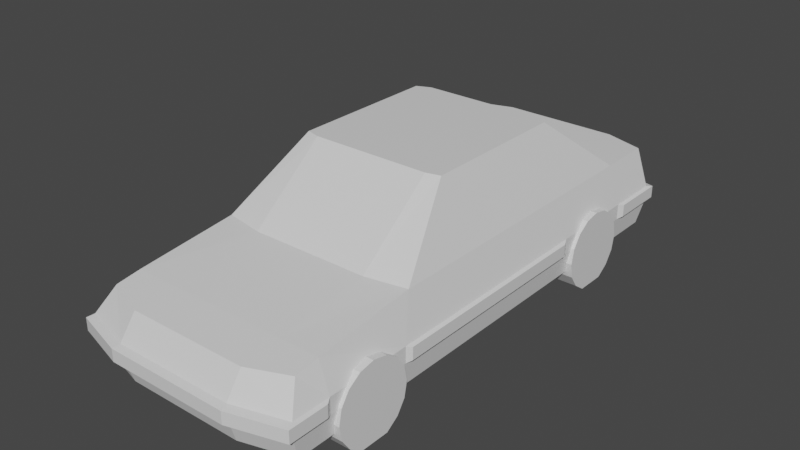 # Source: mesh_car_sedan.blend  (saved by Blender 2.93.21; exported with 4.5.12 LTS)
import bpy
from mathutils import Matrix  # noqa: F401  (used for matrix-valued properties, if any)

bpy.ops.wm.read_factory_settings(use_empty=True)
scene = bpy.context.scene
scene.name = 'Scene'

# ---- collections
col_collection = bpy.data.collections.new('Collection'); scene.collection.children.link(col_collection)

# ---- materials (node trees are filled in below, after node groups)
mat_material = bpy.data.materials.new('Material')
mat_material.alpha_threshold = 0.0
mat_material.use_transparent_shadow = False
mat_material.line_color = (0.0, 0.0, 0.0, 1.0)

# ---- material node trees
mat_material.use_nodes = True; mat_material.node_tree.nodes.clear()
_N = mat_material.node_tree.nodes; _L = mat_material.node_tree.links
n0 = _N.new('ShaderNodeOutputMaterial'); n0.name = 'Material Output'; n0.location = (300, 300)
n1 = _N.new('ShaderNodeBsdfPrincipled'); n1.name = 'Principled BSDF'; n1.location = (10, 300)
n1.distribution = 'GGX'
n1.subsurface_method = 'BURLEY'
n1.inputs[2].default_value = 0.4
n1.inputs[3].default_value = 1.45
n1.inputs[27].default_value = (0.0, 0.0, 0.0, 1.0)
n1.inputs[28].default_value = 1.0
_L.new(n1.outputs[0], n0.inputs[0])
n0.is_active_output = True

# ---- world
world_world = bpy.data.worlds.new('World'); scene.world = world_world
world_world.use_nodes = True; world_world.node_tree.nodes.clear()
_N = world_world.node_tree.nodes; _L = world_world.node_tree.links
n0 = _N.new('ShaderNodeOutputWorld'); n0.name = 'World Output'; n0.location = (300, 300)
n1 = _N.new('ShaderNodeBackground'); n1.name = 'Background'; n1.location = (10, 300)
n1.inputs[0].default_value = (0.05088, 0.05088, 0.05088, 1.0)
_L.new(n1.outputs[0], n0.inputs[0])
n0.is_active_output = True
world_world.color = (0.05088, 0.05088, 0.05088)
world_world.use_sun_shadow = False
world_world.sun_shadow_jitter_overblur = 0.0

# ---- meshes
me_cube = bpy.data.meshes.new('Cube')
me_cube.from_pydata([(0.8484, 2.07, 0.8799), (0.9174, 2.022, 0.2255), (0.8484, -2.028, 0.7603), (0.9174, -2.102, 0.2255), (-0.8473, 2.07, 0.8799), (-0.9171, 2.022, 0.2255), (-0.8473, -2.028, 0.7603), (-0.9171, -2.102, 0.2255), (0.9467, 2.092, 0.5521), (-0.9465, -2.164, 0.5521), (0.9467, -2.164, 0.5521), (-0.9465, 2.092, 0.5521), (-0.9171, 1.567, 0.2255), (-0.9171, -1.085, 0.2255), (0.8484, 1.605, 0.8799), (0.8484, -0.9675, 0.8799), (-0.8473, -0.9675, 0.8799), (-0.8473, 1.605, 0.8799), (0.9174, -1.085, 0.2255), (0.9174, 1.567, 0.2255), (0.9467, 1.622, 0.5521), (0.9467, -1.115, 0.5521), (-0.9465, -1.115, 0.5521), (-0.9465, 1.622, 0.5521), (-0.9171, -0.8043, 0.2255), (0.6251, -0.3496, 1.411), (-0.6248, -0.3496, 1.411), (0.9174, -0.8043, 0.2255), (0.9467, -0.825, 0.5521), (-0.9465, -0.825, 0.5521), (-0.6248, 0.9197, 1.411), (0.9174, 0.7993, 0.2255), (-0.9465, 0.83, 0.5521), (-0.9171, 0.7993, 0.2255), (0.6251, 0.9197, 1.411), (0.9467, 0.83, 0.5521), (0.4956, 2.128, 0.2255), (-0.4953, 2.128, 0.2255), (0.5066, -2.147, 0.7428), (-0.5063, -2.147, 0.7428), (-0.4953, -2.22, 0.2255), (0.4956, -2.22, 0.2255), (-0.5063, 2.179, 0.8799), (0.5066, 2.179, 0.8799), (-0.5112, 2.201, 0.5521), (0.5114, 2.201, 0.5521), (0.5114, -2.286, 0.5521), (-0.5112, -2.286, 0.5521), (-0.5063, 1.676, 0.8799), (0.5066, 1.676, 0.8799), (-0.5063, -1.032, 0.8799), (0.5066, -1.032, 0.8799), (-0.5063, -0.38, 1.411), (0.5066, -0.38, 1.411), (-0.5063, 0.9705, 1.411), (0.5066, 0.9705, 1.411), (0.9467, 2.092, 0.4184), (0.9467, -2.164, 0.4184), (-0.9465, 2.092, 0.4184), (-0.9465, -2.164, 0.4184), (-0.9465, -1.115, 0.4184), (-0.9465, 1.622, 0.4184), (0.9467, 1.622, 0.4184), (0.9467, -1.115, 0.4184), (0.9467, -0.825, 0.4184), (-0.9465, -0.825, 0.4184), (0.9467, 0.83, 0.4184), (-0.9465, 0.83, 0.4184), (0.5114, -2.286, 0.4184), (-0.5112, -2.286, 0.4184), (-0.5112, 2.201, 0.4184), (0.5114, 2.201, 0.4184), (-0.9171, -1.788, 0.2255), (0.8484, -1.825, 0.7899), (0.9467, -1.84, 0.5521), (-0.8473, -1.825, 0.7899), (0.9174, -1.788, 0.2255), (-0.9465, -1.84, 0.5521), (0.5066, -1.825, 0.7899), (-0.5063, -1.825, 0.7899), (-0.9465, -1.84, 0.4184), (0.9467, -1.84, 0.4184), (0.8484, -0.6157, 0.8799), (0.8484, 0.8401, 0.8799), (-0.8473, 0.841, 0.886), (-0.8473, -0.6127, 0.886), (-0.9734, -2.221, 0.4331), (-0.9734, -2.221, 0.5374), (0.5259, 2.268, 0.5374), (0.9736, 2.155, 0.5374), (0.9736, -1.888, 0.5374), (0.9736, -2.221, 0.5374), (-0.9734, 1.672, 0.5374), (-0.9734, 2.155, 0.5374), (-0.5257, -2.347, 0.5374), (0.9736, 1.672, 0.5374), (0.9736, -0.7992, 0.5374), (0.9736, -1.074, 0.5374), (-0.9734, -1.074, 0.5374), (-0.9734, -0.7992, 0.5374), (-0.9734, 0.7715, 0.5374), (-0.5257, 2.268, 0.5374), (0.5259, -2.347, 0.5374), (0.9736, 0.7715, 0.5374), (0.9736, 2.155, 0.4331), (0.9736, -2.221, 0.4331), (-0.9734, 2.155, 0.4331), (-0.9734, -1.074, 0.4331), (-0.9734, 1.672, 0.4331), (0.9736, 1.672, 0.4331), (0.9736, -1.074, 0.4331), (0.9736, -0.7992, 0.4331), (-0.9734, -0.7992, 0.4331), (0.9736, 0.7715, 0.4331), (-0.9734, 0.7715, 0.4331), (0.5259, -2.347, 0.4331), (-0.5257, -2.347, 0.4331), (-0.5257, 2.268, 0.4331), (0.5259, 2.268, 0.4331), (0.9736, -1.888, 0.4331), (-0.9734, -1.888, 0.5374), (-0.9734, -1.888, 0.4331), (0.7661, 1.218, 0.003973), (0.9761, 1.218, 0.003973), (0.9761, -1.468, 0.003973), (0.7661, -1.468, 0.003973), (0.9761, -1.342, 0.003973), (0.7661, -1.342, 0.003973), (0.9761, -1.235, 0.07818), (0.7661, -1.235, 0.07818), (0.9761, -1.164, 0.1849), (0.7661, -1.164, 0.1849), (0.9761, -1.139, 0.3109), (0.7661, -1.139, 0.3109), (0.9761, -1.164, 0.4368), (0.7661, -1.164, 0.4368), (0.9761, -1.235, 0.5435), (0.7661, -1.235, 0.5435), (0.9761, -1.342, 0.6149), (0.7661, -1.342, 0.6149), (0.9761, -1.468, 0.6399), (0.7661, -1.468, 0.6399), (0.9761, -1.594, 0.6149), (0.7661, -1.594, 0.6149), (0.9761, -1.7, 0.5435), (0.7661, -1.7, 0.5435), (0.9761, -1.772, 0.4368), (0.7661, -1.772, 0.4368), (0.9761, -1.797, 0.3109), (0.7661, -1.797, 0.3109), (0.9761, -1.772, 0.1849), (0.7661, -1.772, 0.1849), (0.9761, -1.7, 0.07818), (0.7661, -1.7, 0.07818), (0.9761, -1.594, 0.003973), (0.7661, -1.594, 0.003973), (0.9761, 1.344, 0.003973), (0.7661, 1.344, 0.003973), (0.9761, 1.45, 0.07818), (0.7661, 1.45, 0.07818), (0.9761, 1.522, 0.1849), (0.7661, 1.522, 0.1849), (0.9761, 1.547, 0.3109), (0.7661, 1.547, 0.3109), (0.9761, 1.522, 0.4368), (0.7661, 1.522, 0.4368), (0.9761, 1.45, 0.5435), (0.7661, 1.45, 0.5435), (0.9761, 1.344, 0.6149), (0.7661, 1.344, 0.6149), (0.9761, 1.218, 0.6399), (0.7661, 1.218, 0.6399), (0.9761, 1.092, 0.6149), (0.7661, 1.092, 0.6149), (0.9761, 0.985, 0.5435), (0.7661, 0.985, 0.5435), (0.9761, 0.9137, 0.4368), (0.7661, 0.9137, 0.4368), (0.9761, 0.8886, 0.3109), (0.7661, 0.8886, 0.3109), (0.9761, 0.9137, 0.1849), (0.7661, 0.9137, 0.1849), (0.9761, 0.985, 0.07818), (0.7661, 0.985, 0.07818), (0.9761, 1.092, 0.003973), (0.7661, 1.092, 0.003973), (-0.9752, 1.218, 0.003973), (-0.7652, 1.218, 0.003973), (-0.7652, -1.468, 0.003973), (-0.9752, -1.468, 0.003973), (-0.7652, -1.342, 0.003973), (-0.9752, -1.342, 0.003973), (-0.7652, -1.235, 0.07818), (-0.9752, -1.235, 0.07818), (-0.7652, -1.164, 0.1849), (-0.9752, -1.164, 0.1849), (-0.7652, -1.139, 0.3109), (-0.9752, -1.139, 0.3109), (-0.7652, -1.164, 0.4368), (-0.9752, -1.164, 0.4368), (-0.7652, -1.235, 0.5435), (-0.9752, -1.235, 0.5435), (-0.7652, -1.342, 0.6149), (-0.9752, -1.342, 0.6149), (-0.7652, -1.468, 0.6399), (-0.9752, -1.468, 0.6399), (-0.7652, -1.594, 0.6149), (-0.9752, -1.594, 0.6149), (-0.7652, -1.7, 0.5435), (-0.9752, -1.7, 0.5435), (-0.7652, -1.772, 0.4368), (-0.9752, -1.772, 0.4368), (-0.7652, -1.797, 0.3109), (-0.9752, -1.797, 0.3109), (-0.7652, -1.772, 0.1849), (-0.9752, -1.772, 0.1849), (-0.7652, -1.7, 0.07818), (-0.9752, -1.7, 0.07818), (-0.7652, -1.594, 0.003973), (-0.9752, -1.594, 0.003973), (-0.7652, 1.344, 0.003973), (-0.9752, 1.344, 0.003973), (-0.7652, 1.45, 0.07818), (-0.9752, 1.45, 0.07818), (-0.7652, 1.522, 0.1849), (-0.9752, 1.522, 0.1849), (-0.7652, 1.547, 0.3109), (-0.9752, 1.547, 0.3109), (-0.7652, 1.522, 0.4368), (-0.9752, 1.522, 0.4368), (-0.7652, 1.45, 0.5435), (-0.9752, 1.45, 0.5435), (-0.7652, 1.344, 0.6149), (-0.9752, 1.344, 0.6149), (-0.7652, 1.218, 0.6399), (-0.9752, 1.218, 0.6399), (-0.7652, 1.092, 0.6149), (-0.9752, 1.092, 0.6149), (-0.7652, 0.985, 0.5435), (-0.9752, 0.985, 0.5435), (-0.7652, 0.9137, 0.4368), (-0.9752, 0.9137, 0.4368), (-0.7652, 0.8886, 0.3109), (-0.9752, 0.8886, 0.3109), (-0.7652, 0.9137, 0.1849), (-0.9752, 0.9137, 0.1849), (-0.7652, 0.985, 0.07818), (-0.9752, 0.985, 0.07818), (-0.7652, 1.092, 0.003973), (-0.9752, 1.092, 0.003973)], [], [(79, 75, 6, 39), (47, 39, 6, 9), (23, 17, 4, 11), (74, 73, 2, 10), (45, 43, 0, 8), (61, 23, 92, 108), (8, 20, 95, 89), (82, 83, 34, 25), (60, 22, 98, 107), (80, 77, 22, 60), (67, 32, 23, 61), (81, 74, 90, 119), (62, 56, 104, 109), (8, 0, 14, 20), (28, 82, 15, 21), (77, 75, 16, 22), (32, 84, 17, 23), (42, 4, 17, 48), (52, 26, 16, 50), (64, 66, 113, 111), (22, 16, 85, 29), (54, 30, 26, 52), (46, 47, 94, 102), (77, 80, 121, 120), (62, 20, 35, 66), (20, 14, 83, 35), (48, 17, 30, 54), (66, 64, 27, 31), (63, 64, 111, 110), (14, 49, 55, 34), (49, 48, 54, 55), (55, 54, 52, 53), (65, 67, 33, 24), (34, 55, 53, 25), (25, 53, 51, 15), (53, 52, 50, 51), (0, 43, 49, 14), (43, 42, 48, 49), (10, 46, 102, 91), (9, 77, 120, 87), (44, 45, 88, 101), (11, 4, 42, 44), (44, 42, 43, 45), (10, 2, 38, 46), (46, 38, 39, 47), (73, 78, 38, 2), (78, 79, 39, 38), (65, 60, 107, 112), (11, 44, 101, 93), (35, 83, 82, 28), (29, 85, 84, 32), (37, 70, 71, 36), (5, 58, 70, 37), (41, 68, 69, 40), (3, 57, 68, 41), (19, 62, 66, 31), (13, 60, 65, 24), (27, 64, 63, 18), (1, 56, 62, 19), (33, 67, 61, 12), (72, 80, 60, 13), (40, 69, 59, 7), (12, 61, 58, 5), (76, 81, 57, 3), (36, 71, 56, 1), (18, 63, 81, 76), (7, 59, 80, 72), (51, 50, 79, 78), (15, 51, 78, 73), (9, 6, 75, 77), (22, 29, 99, 98), (63, 21, 74, 81), (21, 15, 73, 74), (50, 16, 75, 79), (118, 88, 89, 104), (84, 85, 26, 30), (15, 82, 25), (83, 14, 34), (112, 99, 100, 114), (17, 84, 30), (85, 16, 26), (119, 90, 91, 105), (108, 92, 93, 106), (116, 94, 87, 86), (104, 89, 95, 109), (111, 96, 97, 110), (67, 65, 112, 114), (107, 98, 99, 112), (113, 103, 96, 111), (105, 91, 102, 115), (115, 102, 94, 116), (106, 93, 101, 117), (117, 101, 88, 118), (86, 87, 120, 121), (59, 69, 116, 86), (29, 32, 100, 99), (28, 21, 97, 96), (80, 59, 86, 121), (20, 62, 109, 95), (45, 8, 89, 88), (58, 61, 108, 106), (71, 70, 117, 118), (21, 63, 110, 97), (74, 10, 91, 90), (57, 81, 119, 105), (70, 58, 106, 117), (28, 96, 103, 35), (23, 11, 93, 92), (56, 71, 118, 104), (69, 68, 115, 116), (47, 9, 87, 94), (68, 57, 105, 115), (66, 35, 103, 113), (32, 67, 114, 100), (198, 199, 201, 200), (157, 122, 185, 183, 181, 179, 177, 175, 173, 171, 169, 167, 165, 163, 161, 159), (124, 125, 127, 126), (234, 235, 237, 236), (180, 181, 183, 182), (126, 127, 129, 128), (196, 197, 199, 198), (178, 179, 181, 180), (128, 129, 131, 130), (238, 239, 241, 240), (176, 177, 179, 178), (130, 131, 133, 132), (194, 195, 197, 196), (174, 175, 177, 176), (132, 133, 135, 134), (240, 241, 243, 242), (172, 173, 175, 174), (134, 135, 137, 136), (192, 193, 195, 194), (170, 171, 173, 172), (136, 137, 139, 138), (242, 243, 245, 244), (168, 169, 171, 170), (138, 139, 141, 140), (190, 191, 193, 192), (166, 167, 169, 168), (140, 141, 143, 142), (244, 245, 247, 246), (164, 165, 167, 166), (142, 143, 145, 144), (188, 189, 191, 190), (162, 163, 165, 164), (144, 145, 147, 146), (221, 186, 249, 247, 245, 243, 241, 239, 237, 235, 233, 231, 229, 227, 225, 223), (160, 161, 163, 162), (146, 147, 149, 148), (123, 156, 158, 160, 162, 164, 166, 168, 170, 172, 174, 176, 178, 180, 182, 184), (158, 159, 161, 160), (148, 149, 151, 150), (184, 185, 122, 123), (156, 157, 159, 158), (150, 151, 153, 152), (127, 125, 155, 153, 151, 149, 147, 145, 143, 141, 139, 137, 135, 133, 131, 129), (123, 122, 157, 156), (152, 153, 155, 154), (236, 237, 239, 238), (182, 183, 185, 184), (154, 155, 125, 124), (124, 126, 128, 130, 132, 134, 136, 138, 140, 142, 144, 146, 148, 150, 152, 154), (200, 201, 203, 202), (232, 233, 235, 234), (202, 203, 205, 204), (230, 231, 233, 232), (204, 205, 207, 206), (228, 229, 231, 230), (206, 207, 209, 208), (226, 227, 229, 228), (208, 209, 211, 210), (224, 225, 227, 226), (210, 211, 213, 212), (187, 220, 222, 224, 226, 228, 230, 232, 234, 236, 238, 240, 242, 244, 246, 248), (222, 223, 225, 224), (212, 213, 215, 214), (248, 249, 186, 187), (220, 221, 223, 222), (214, 215, 217, 216), (191, 189, 219, 217, 215, 213, 211, 209, 207, 205, 203, 201, 199, 197, 195, 193), (187, 186, 221, 220), (216, 217, 219, 218), (246, 247, 249, 248), (218, 219, 189, 188), (188, 190, 192, 194, 196, 198, 200, 202, 204, 206, 208, 210, 212, 214, 216, 218)])
_uv = me_cube.uv_layers.new(name='UVMap')
_uv.uv.foreach_set('vector', [0.7917, 0.7083, 0.875, 0.7083, 0.875, 0.75, 0.7917, 0.75, 0.5, 0.9167, 0.625, 0.9167, 0.625, 1.0, 0.5, 1.0, 0.5, 0.1667, 0.625, 0.1667, 0.625, 0.25, 0.5, 0.25, 0.5, 0.7083, 0.625, 0.7083, 0.625, 0.75, 0.5, 0.75, 0.5, 0.4167, 0.625, 0.4167, 0.625, 0.5, 0.5, 0.5, 0.4375, 0.1667, 0.5, 0.1667, 0.5, 0.1667, 0.4375, 0.1667, 0.5, 0.5, 0.5, 0.5833, 0.5, 0.5833, 0.5, 0.5, 0.5244, 0.6555, 0.5244, 0.5973, 0.625, 0.5973, 0.625, 0.6555, 0.4375, 0.08333, 0.5, 0.08333, 0.5, 0.08333, 0.4375, 0.08333, 0.4375, 0.04167, 0.5, 0.04167, 0.5, 0.08333, 0.4375, 0.08333, 0.4375, 0.1527, 0.5, 0.1527, 0.5, 0.1667, 0.4375, 0.1667, 0.4375, 0.7083, 0.5, 0.7083, 0.5, 0.7083, 0.4375, 0.7083, 0.4375, 0.5833, 0.4375, 0.5, 0.4375, 0.5, 0.4375, 0.5833, 0.5, 0.5, 0.625, 0.5, 0.625, 0.5833, 0.5, 0.5833, 0.5, 0.6555, 0.5244, 0.6555, 0.625, 0.6667, 0.5, 0.6667, 0.5, 0.04167, 0.625, 0.04167, 0.625, 0.08333, 0.5, 0.08333, 0.5, 0.1527, 0.5255, 0.1527, 0.625, 0.1667, 0.5, 0.1667, 0.7917, 0.5, 0.875, 0.5, 0.875, 0.5833, 0.7917, 0.5833, 0.7917, 0.6555, 0.875, 0.6555, 0.875, 0.6667, 0.7917, 0.6667, 0.4375, 0.6555, 0.4375, 0.5973, 0.4375, 0.5973, 0.4375, 0.6555, 0.5, 0.08333, 0.625, 0.08333, 0.5255, 0.09453, 0.5, 0.09453, 0.7917, 0.5973, 0.875, 0.5973, 0.875, 0.6555, 0.7917, 0.6555, 0.5, 0.8333, 0.5, 0.9167, 0.5, 0.9167, 0.5, 0.8333, 0.5, 0.04167, 0.4375, 0.04167, 0.4375, 0.04167, 0.5, 0.04167, 0.4375, 0.5833, 0.5, 0.5833, 0.5, 0.5973, 0.4375, 0.5973, 0.5, 0.5833, 0.625, 0.5833, 0.5244, 0.5973, 0.5, 0.5973, 0.7917, 0.5833, 0.875, 0.5833, 0.875, 0.5973, 0.7917, 0.5973, 0.4375, 0.5973, 0.4375, 0.6555, 0.375, 0.6555, 0.375, 0.5973, 0.4375, 0.6667, 0.4375, 0.6555, 0.4375, 0.6555, 0.4375, 0.6667, 0.625, 0.5833, 0.7083, 0.5833, 0.7083, 0.5973, 0.625, 0.5973, 0.7083, 0.5833, 0.7917, 0.5833, 0.7917, 0.5973, 0.7083, 0.5973, 0.7083, 0.5973, 0.7917, 0.5973, 0.7917, 0.6555, 0.7083, 0.6555, 0.4375, 0.09453, 0.4375, 0.1527, 0.375, 0.1527, 0.375, 0.09453, 0.625, 0.5973, 0.7083, 0.5973, 0.7083, 0.6555, 0.625, 0.6555, 0.625, 0.6555, 0.7083, 0.6555, 0.7083, 0.6667, 0.625, 0.6667, 0.7083, 0.6555, 0.7917, 0.6555, 0.7917, 0.6667, 0.7083, 0.6667, 0.625, 0.5, 0.7083, 0.5, 0.7083, 0.5833, 0.625, 0.5833, 0.7083, 0.5, 0.7917, 0.5, 0.7917, 0.5833, 0.7083, 0.5833, 0.5, 0.75, 0.5, 0.8333, 0.5, 0.8333, 0.5, 0.75, 0.5, 0.0, 0.5, 0.04167, 0.5, 0.04167, 0.5, 0.0, 0.5, 0.3333, 0.5, 0.4167, 0.5, 0.4167, 0.5, 0.3333, 0.5, 0.25, 0.625, 0.25, 0.625, 0.3333, 0.5, 0.3333, 0.5, 0.3333, 0.625, 0.3333, 0.625, 0.4167, 0.5, 0.4167, 0.5, 0.75, 0.625, 0.75, 0.625, 0.8333, 0.5, 0.8333, 0.5, 0.8333, 0.625, 0.8333, 0.625, 0.9167, 0.5, 0.9167, 0.625, 0.7083, 0.7083, 0.7083, 0.7083, 0.75, 0.625, 0.75, 0.7083, 0.7083, 0.7917, 0.7083, 0.7917, 0.75, 0.7083, 0.75, 0.4375, 0.09453, 0.4375, 0.08333, 0.4375, 0.08333, 0.4375, 0.09453, 0.5, 0.25, 0.5, 0.3333, 0.5, 0.3333, 0.5, 0.25, 0.5, 0.5973, 0.5244, 0.5973, 0.5244, 0.6555, 0.5, 0.6555, 0.5, 0.09453, 0.5255, 0.09453, 0.5255, 0.1527, 0.5, 0.1527, 0.375, 0.3333, 0.4375, 0.3333, 0.4375, 0.4167, 0.375, 0.4167, 0.375, 0.25, 0.4375, 0.25, 0.4375, 0.3333, 0.375, 0.3333, 0.375, 0.8333, 0.4375, 0.8333, 0.4375, 0.9167, 0.375, 0.9167, 0.375, 0.75, 0.4375, 0.75, 0.4375, 0.8333, 0.375, 0.8333, 0.375, 0.5833, 0.4375, 0.5833, 0.4375, 0.5973, 0.375, 0.5973, 0.375, 0.08333, 0.4375, 0.08333, 0.4375, 0.09453, 0.375, 0.09453, 0.375, 0.6555, 0.4375, 0.6555, 0.4375, 0.6667, 0.375, 0.6667, 0.375, 0.5, 0.4375, 0.5, 0.4375, 0.5833, 0.375, 0.5833, 0.375, 0.1527, 0.4375, 0.1527, 0.4375, 0.1667, 0.375, 0.1667, 0.375, 0.04167, 0.4375, 0.04167, 0.4375, 0.08333, 0.375, 0.08333, 0.375, 0.9167, 0.4375, 0.9167, 0.4375, 1.0, 0.375, 1.0, 0.375, 0.1667, 0.4375, 0.1667, 0.4375, 0.25, 0.375, 0.25, 0.375, 0.7083, 0.4375, 0.7083, 0.4375, 0.75, 0.375, 0.75, 0.375, 0.4167, 0.4375, 0.4167, 0.4375, 0.5, 0.375, 0.5, 0.375, 0.6667, 0.4375, 0.6667, 0.4375, 0.7083, 0.375, 0.7083, 0.375, 0.0, 0.4375, 0.0, 0.4375, 0.04167, 0.375, 0.04167, 0.7083, 0.6667, 0.7917, 0.6667, 0.7917, 0.7083, 0.7083, 0.7083, 0.625, 0.6667, 0.7083, 0.6667, 0.7083, 0.7083, 0.625, 0.7083, 0.5, 0.0, 0.625, 0.0, 0.625, 0.04167, 0.5, 0.04167, 0.5, 0.08333, 0.5, 0.09453, 0.5, 0.09453, 0.5, 0.08333, 0.4375, 0.6667, 0.5, 0.6667, 0.5, 0.7083, 0.4375, 0.7083, 0.5, 0.6667, 0.625, 0.6667, 0.625, 0.7083, 0.5, 0.7083, 0.7917, 0.6667, 0.875, 0.6667, 0.875, 0.7083, 0.7917, 0.7083, 0.4375, 0.4167, 0.5, 0.4167, 0.5, 0.5, 0.4375, 0.5, 0.5255, 0.1527, 0.5255, 0.09453, 0.625, 0.09453, 0.625, 0.1527, 0.625, 0.6667, 0.5244, 0.6555, 0.625, 0.6555, 0.5244, 0.5973, 0.625, 0.5833, 0.625, 0.5973, 0.4375, 0.09453, 0.5, 0.09453, 0.5, 0.1527, 0.4375, 0.1527, 0.625, 0.1667, 0.5255, 0.1527, 0.625, 0.1527, 0.5255, 0.09453, 0.625, 0.08333, 0.625, 0.09453, 0.4375, 0.7083, 0.5, 0.7083, 0.5, 0.75, 0.4375, 0.75, 0.4375, 0.1667, 0.5, 0.1667, 0.5, 0.25, 0.4375, 0.25, 0.4375, 0.9167, 0.5, 0.9167, 0.5, 1.0, 0.4375, 1.0, 0.4375, 0.5, 0.5, 0.5, 0.5, 0.5833, 0.4375, 0.5833, 0.4375, 0.6555, 0.5, 0.6555, 0.5, 0.6667, 0.4375, 0.6667, 0.4375, 0.1527, 0.4375, 0.09453, 0.4375, 0.09453, 0.4375, 0.1527, 0.4375, 0.08333, 0.5, 0.08333, 0.5, 0.09453, 0.4375, 0.09453, 0.4375, 0.5973, 0.5, 0.5973, 0.5, 0.6555, 0.4375, 0.6555, 0.4375, 0.75, 0.5, 0.75, 0.5, 0.8333, 0.4375, 0.8333, 0.4375, 0.8333, 0.5, 0.8333, 0.5, 0.9167, 0.4375, 0.9167, 0.4375, 0.25, 0.5, 0.25, 0.5, 0.3333, 0.4375, 0.3333, 0.4375, 0.3333, 0.5, 0.3333, 0.5, 0.4167, 0.4375, 0.4167, 0.4375, 0.0, 0.5, 0.0, 0.5, 0.04167, 0.4375, 0.04167, 0.4375, 1.0, 0.4375, 0.9167, 0.4375, 0.9167, 0.4375, 1.0, 0.5, 0.09453, 0.5, 0.1527, 0.5, 0.1527, 0.5, 0.09453, 0.5, 0.6555, 0.5, 0.6667, 0.5, 0.6667, 0.5, 0.6555, 0.4375, 0.04167, 0.4375, 0.0, 0.4375, 0.0, 0.4375, 0.04167, 0.5, 0.5833, 0.4375, 0.5833, 0.4375, 0.5833, 0.5, 0.5833, 0.5, 0.4167, 0.5, 0.5, 0.5, 0.5, 0.5, 0.4167, 0.4375, 0.25, 0.4375, 0.1667, 0.4375, 0.1667, 0.4375, 0.25, 0.4375, 0.4167, 0.4375, 0.3333, 0.4375, 0.3333, 0.4375, 0.4167, 0.5, 0.6667, 0.4375, 0.6667, 0.4375, 0.6667, 0.5, 0.6667, 0.5, 0.7083, 0.5, 0.75, 0.5, 0.75, 0.5, 0.7083, 0.4375, 0.75, 0.4375, 0.7083, 0.4375, 0.7083, 0.4375, 0.75, 0.4375, 0.3333, 0.4375, 0.25, 0.4375, 0.25, 0.4375, 0.3333, 0.5, 0.6555, 0.5, 0.6555, 0.5, 0.5973, 0.5, 0.5973, 0.5, 0.1667, 0.5, 0.25, 0.5, 0.25, 0.5, 0.1667, 0.4375, 0.5, 0.4375, 0.4167, 0.4375, 0.4167, 0.4375, 0.5, 0.4375, 0.9167, 0.4375, 0.8333, 0.4375, 0.8333, 0.4375, 0.9167, 0.5, 0.9167, 0.5, 1.0, 0.5, 1.0, 0.5, 0.9167, 0.4375, 0.8333, 0.4375, 0.75, 0.4375, 0.75, 0.4375, 0.8333, 0.4375, 0.5973, 0.5, 0.5973, 0.5, 0.5973, 0.4375, 0.5973, 0.5, 0.1527, 0.4375, 0.1527, 0.4375, 0.1527, 0.5, 0.1527, 0.6875, 0.5, 0.6875, 1.0, 0.625, 1.0, 0.625, 0.5, 0.3418, 0.4717, 0.25, 0.49, 0.1582, 0.4717, 0.08029, 0.4197, 0.02827, 0.3418, 0.01, 0.25, 0.02827, 0.1582, 0.08029, 0.08029, 0.1582, 0.02827, 0.25, 0.01, 0.3418, 0.02827, 0.4197, 0.08029, 0.4717, 0.1582, 0.49, 0.25, 0.4717, 0.3418, 0.4197, 0.4197, 1.0, 0.5, 1.0, 1.0, 0.9375, 1.0, 0.9375, 0.5, 0.5, 0.5, 0.5, 1.0, 0.4375, 1.0, 0.4375, 0.5, 0.1875, 0.5, 0.1875, 1.0, 0.125, 1.0, 0.125, 0.5, 0.9375, 0.5, 0.9375, 1.0, 0.875, 1.0, 0.875, 0.5, 0.75, 0.5, 0.75, 1.0, 0.6875, 1.0, 0.6875, 0.5, 0.25, 0.5, 0.25, 1.0, 0.1875, 1.0, 0.1875, 0.5, 0.875, 0.5, 0.875, 1.0, 0.8125, 1.0, 0.8125, 0.5, 0.375, 0.5, 0.375, 1.0, 0.3125, 1.0, 0.3125, 0.5, 0.3125, 0.5, 0.3125, 1.0, 0.25, 1.0, 0.25, 0.5, 0.8125, 0.5, 0.8125, 1.0, 0.75, 1.0, 0.75, 0.5, 0.8125, 0.5, 0.8125, 1.0, 0.75, 1.0, 0.75, 0.5, 0.375, 0.5, 0.375, 1.0, 0.3125, 1.0, 0.3125, 0.5, 0.75, 0.5, 0.75, 1.0, 0.6875, 1.0, 0.6875, 0.5, 0.3125, 0.5, 0.3125, 1.0, 0.25, 1.0, 0.25, 0.5, 0.4375, 0.5, 0.4375, 1.0, 0.375, 1.0, 0.375, 0.5, 0.6875, 0.5, 0.6875, 1.0, 0.625, 1.0, 0.625, 0.5, 0.875, 0.5, 0.875, 1.0, 0.8125, 1.0, 0.8125, 0.5, 0.5, 0.5, 0.5, 1.0, 0.4375, 1.0, 0.4375, 0.5, 0.625, 0.5, 0.625, 1.0, 0.5625, 1.0, 0.5625, 0.5, 0.25, 0.5, 0.25, 1.0, 0.1875, 1.0, 0.1875, 0.5, 0.5625, 0.5, 0.5625, 1.0, 0.5, 1.0, 0.5, 0.5, 0.5625, 0.5, 0.5625, 1.0, 0.5, 1.0, 0.5, 0.5, 0.9375, 0.5, 0.9375, 1.0, 0.875, 1.0, 0.875, 0.5, 0.625, 0.5, 0.625, 1.0, 0.5625, 1.0, 0.5625, 0.5, 0.5, 0.5, 0.5, 1.0, 0.4375, 1.0, 0.4375, 0.5, 0.1875, 0.5, 0.1875, 1.0, 0.125, 1.0, 0.125, 0.5, 0.6875, 0.5, 0.6875, 1.0, 0.625, 1.0, 0.625, 0.5, 0.4375, 0.5, 0.4375, 1.0, 0.375, 1.0, 0.375, 0.5, 1.0, 0.5, 1.0, 1.0, 0.9375, 1.0, 0.9375, 0.5, 0.75, 0.5, 0.75, 1.0, 0.6875, 1.0, 0.6875, 0.5, 0.375, 0.5, 0.375, 1.0, 0.3125, 1.0, 0.3125, 0.5, 0.3418, 0.4717, 0.25, 0.49, 0.1582, 0.4717, 0.08029, 0.4197, 0.02827, 0.3418, 0.01, 0.25, 0.02827, 0.1582, 0.08029, 0.08029, 0.1582, 0.02827, 0.25, 0.01, 0.3418, 0.02827, 0.4197, 0.08029, 0.4717, 0.1582, 0.49, 0.25, 0.4717, 0.3418, 0.4197, 0.4197, 0.8125, 0.5, 0.8125, 1.0, 0.75, 1.0, 0.75, 0.5, 0.3125, 0.5, 0.3125, 1.0, 0.25, 1.0, 0.25, 0.5, 0.75, 0.49, 0.8418, 0.4717, 0.9197, 0.4197, 0.9717, 0.3418, 0.99, 0.25, 0.9717, 0.1582, 0.9197, 0.08029, 0.8418, 0.02827, 0.75, 0.01, 0.6582, 0.02827, 0.5803, 0.08029, 0.5283, 0.1582, 0.51, 0.25, 0.5283, 0.3418, 0.5803, 0.4197, 0.6582, 0.4717, 0.875, 0.5, 0.875, 1.0, 0.8125, 1.0, 0.8125, 0.5, 0.25, 0.5, 0.25, 1.0, 0.1875, 1.0, 0.1875, 0.5, 0.0625, 0.5, 0.0625, 1.0, 0.0, 1.0, 0.0, 0.5, 0.9375, 0.5, 0.9375, 1.0, 0.875, 1.0, 0.875, 0.5, 0.1875, 0.5, 0.1875, 1.0, 0.125, 1.0, 0.125, 0.5, 0.3418, 0.4717, 0.25, 0.49, 0.1582, 0.4717, 0.08029, 0.4197, 0.02827, 0.3418, 0.01, 0.25, 0.02827, 0.1582, 0.08029, 0.08029, 0.1582, 0.02827, 0.25, 0.01, 0.3418, 0.02827, 0.4197, 0.08029, 0.4717, 0.1582, 0.49, 0.25, 0.4717, 0.3418, 0.4197, 0.4197, 1.0, 0.5, 1.0, 1.0, 0.9375, 1.0, 0.9375, 0.5, 0.125, 0.5, 0.125, 1.0, 0.0625, 1.0, 0.0625, 0.5, 0.4375, 0.5, 0.4375, 1.0, 0.375, 1.0, 0.375, 0.5, 0.125, 0.5, 0.125, 1.0, 0.0625, 1.0, 0.0625, 0.5, 0.0625, 0.5, 0.0625, 1.0, 0.0, 1.0, 0.0, 0.5, 0.75, 0.49, 0.8418, 0.4717, 0.9197, 0.4197, 0.9717, 0.3418, 0.99, 0.25, 0.9717, 0.1582, 0.9197, 0.08029, 0.8418, 0.02827, 0.75, 0.01, 0.6582, 0.02827, 0.5803, 0.08029, 0.5283, 0.1582, 0.51, 0.25, 0.5283, 0.3418, 0.5803, 0.4197, 0.6582, 0.4717, 0.625, 0.5, 0.625, 1.0, 0.5625, 1.0, 0.5625, 0.5, 0.5625, 0.5, 0.5625, 1.0, 0.5, 1.0, 0.5, 0.5, 0.5625, 0.5, 0.5625, 1.0, 0.5, 1.0, 0.5, 0.5, 0.625, 0.5, 0.625, 1.0, 0.5625, 1.0, 0.5625, 0.5, 0.5, 0.5, 0.5, 1.0, 0.4375, 1.0, 0.4375, 0.5, 0.6875, 0.5, 0.6875, 1.0, 0.625, 1.0, 0.625, 0.5, 0.4375, 0.5, 0.4375, 1.0, 0.375, 1.0, 0.375, 0.5, 0.75, 0.5, 0.75, 1.0, 0.6875, 1.0, 0.6875, 0.5, 0.375, 0.5, 0.375, 1.0, 0.3125, 1.0, 0.3125, 0.5, 0.8125, 0.5, 0.8125, 1.0, 0.75, 1.0, 0.75, 0.5, 0.3125, 0.5, 0.3125, 1.0, 0.25, 1.0, 0.25, 0.5, 0.75, 0.49, 0.8418, 0.4717, 0.9197, 0.4197, 0.9717, 0.3418, 0.99, 0.25, 0.9717, 0.1582, 0.9197, 0.08029, 0.8418, 0.02827, 0.75, 0.01, 0.6582, 0.02827, 0.5803, 0.08029, 0.5283, 0.1582, 0.51, 0.25, 0.5283, 0.3418, 0.5803, 0.4197, 0.6582, 0.4717, 0.875, 0.5, 0.875, 1.0, 0.8125, 1.0, 0.8125, 0.5, 0.25, 0.5, 0.25, 1.0, 0.1875, 1.0, 0.1875, 0.5, 0.0625, 0.5, 0.0625, 1.0, 0.0, 1.0, 0.0, 0.5, 0.9375, 0.5, 0.9375, 1.0, 0.875, 1.0, 0.875, 0.5, 0.1875, 0.5, 0.1875, 1.0, 0.125, 1.0, 0.125, 0.5, 0.3418, 0.4717, 0.25, 0.49, 0.1582, 0.4717, 0.08029, 0.4197, 0.02827, 0.3418, 0.01, 0.25, 0.02827, 0.1582, 0.08029, 0.08029, 0.1582, 0.02827, 0.25, 0.01, 0.3418, 0.02827, 0.4197, 0.08029, 0.4717, 0.1582, 0.49, 0.25, 0.4717, 0.3418, 0.4197, 0.4197, 1.0, 0.5, 1.0, 1.0, 0.9375, 1.0, 0.9375, 0.5, 0.125, 0.5, 0.125, 1.0, 0.0625, 1.0, 0.0625, 0.5, 0.125, 0.5, 0.125, 1.0, 0.0625, 1.0, 0.0625, 0.5, 0.0625, 0.5, 0.0625, 1.0, 0.0, 1.0, 0.0, 0.5, 0.75, 0.49, 0.8418, 0.4717, 0.9197, 0.4197, 0.9717, 0.3418, 0.99, 0.25, 0.9717, 0.1582, 0.9197, 0.08029, 0.8418, 0.02827, 0.75, 0.01, 0.6582, 0.02827, 0.5803, 0.08029, 0.5283, 0.1582, 0.51, 0.25, 0.5283, 0.3418, 0.5803, 0.4197, 0.6582, 0.4717])
me_cube.materials.append(mat_material)
me_cube.use_remesh_preserve_volume = False
me_cube.use_remesh_preserve_attributes = False
me_cube.use_mirror_vertex_groups = False
me_cube.update()

# ---- objects
ob_mesh_car_sedan = bpy.data.objects.new('mesh_car_sedan', me_cube)

# ---- transforms, parenting, visibility, modifiers, constraints
ob_mesh_car_sedan.location = (0.0, 0.0, 0.0)
ob_mesh_car_sedan.lock_rotations_4d = False
ob_mesh_car_sedan.empty_display_type = 'ARROWS'
ob_mesh_car_sedan.lineart.crease_threshold = 0.0

# ---- collection membership
col_collection.objects.link(ob_mesh_car_sedan)

# ---- scene / render settings (as saved in the file)
scene.frame_start = 1; scene.frame_end = 250; scene.frame_set(1)
scene.render.engine = 'BLENDER_EEVEE_NEXT'
scene.cycles.use_denoising = False
scene.cycles.samples = 128
scene.cycles.sampling_pattern = 'TABULATED_SOBOL'
scene.cycles.use_adaptive_sampling = False
scene.cycles.use_light_tree = False
scene.view_settings.view_transform = 'Filmic'
bpy.context.view_layer.update()

# ---- added for rendering (the .blend has no active camera and no usable light): camera, sun
cam_auto = bpy.data.cameras.new('AutoCamera')
cam_auto.lens = 50.0
cam_auto.sensor_width = 36.0
cam_auto.clip_end = 1000.0
ob_auto_camera = bpy.data.objects.new('AutoCamera', cam_auto)
scene.collection.objects.link(ob_auto_camera)
ob_auto_camera.location = (4.81521, -5.81705, 4.55934)
ob_auto_camera.rotation_euler = (1.09748, -7.21219e-08, 0.694738)
scene.camera = ob_auto_camera
light_auto_sun = bpy.data.lights.new('AutoSun', 'SUN')
light_auto_sun.energy = 3.0
light_auto_sun.angle = 0.0523599
ob_auto_sun = bpy.data.objects.new('AutoSun', light_auto_sun)
scene.collection.objects.link(ob_auto_sun)
ob_auto_sun.rotation_euler = (0.872665, 0.174533, 0.523599)
bpy.context.view_layer.update()
